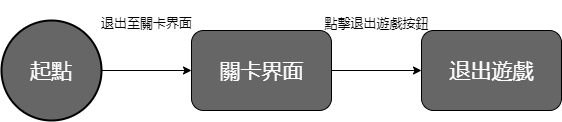

The diagram above was exported from draw.io. Its source (the exported page's mxGraphModel, read from the mxfile embedded in the PNG):
<mxGraphModel dx="1038" dy="641" grid="1" gridSize="10" guides="1" tooltips="1" connect="1" arrows="1" fold="1" page="1" pageScale="1" pageWidth="827" pageHeight="1169" math="0" shadow="0">
  <root>
    <mxCell id="0" />
    <mxCell id="1" parent="0" />
    <mxCell id="Z9hp5XImBbxT3DkiAkns-1" style="edgeStyle=orthogonalEdgeStyle;rounded=0;orthogonalLoop=1;jettySize=auto;html=1;exitX=1;exitY=0.5;exitDx=0;exitDy=0;exitPerimeter=0;entryX=0;entryY=0.5;entryDx=0;entryDy=0;fontSize=21;fontColor=#FFFFFF;" edge="1" parent="1" source="Z9hp5XImBbxT3DkiAkns-2" target="Z9hp5XImBbxT3DkiAkns-4">
      <mxGeometry relative="1" as="geometry" />
    </mxCell>
    <mxCell id="Z9hp5XImBbxT3DkiAkns-2" value="&lt;font style=&quot;font-size: 21px;&quot; color=&quot;#ffffff&quot;&gt;起點&lt;/font&gt;" style="strokeWidth=2;html=1;shape=mxgraph.flowchart.start_2;whiteSpace=wrap;fillColor=#666666;" vertex="1" parent="1">
      <mxGeometry x="134" y="120" width="100" height="100" as="geometry" />
    </mxCell>
    <mxCell id="Z9hp5XImBbxT3DkiAkns-3" style="edgeStyle=orthogonalEdgeStyle;rounded=0;orthogonalLoop=1;jettySize=auto;html=1;exitX=1;exitY=0.5;exitDx=0;exitDy=0;entryX=0;entryY=0.5;entryDx=0;entryDy=0;fontSize=21;fontColor=#FFFFFF;" edge="1" parent="1" source="Z9hp5XImBbxT3DkiAkns-4" target="Z9hp5XImBbxT3DkiAkns-6">
      <mxGeometry relative="1" as="geometry" />
    </mxCell>
    <mxCell id="Z9hp5XImBbxT3DkiAkns-4" value="關卡界面" style="html=1;dashed=0;whitespace=wrap;fontSize=21;fontColor=#FFFFFF;fillColor=#666666;gradientColor=none;rounded=1;" vertex="1" parent="1">
      <mxGeometry x="324" y="130" width="140" height="80" as="geometry" />
    </mxCell>
    <mxCell id="Z9hp5XImBbxT3DkiAkns-6" value="退出遊戲" style="html=1;dashed=0;whitespace=wrap;fontSize=21;fontColor=#FFFFFF;fillColor=#666666;gradientColor=none;rounded=1;" vertex="1" parent="1">
      <mxGeometry x="554" y="130" width="140" height="80" as="geometry" />
    </mxCell>
    <mxCell id="Z9hp5XImBbxT3DkiAkns-8" value="&lt;font style=&quot;font-size: 13px;&quot; color=&quot;#000000&quot;&gt;退出至關卡界面&lt;/font&gt;" style="text;html=1;align=center;verticalAlign=middle;resizable=0;points=[];autosize=1;strokeColor=none;fillColor=none;fontSize=21;fontColor=#FFFFFF;" vertex="1" parent="1">
      <mxGeometry x="224" y="100" width="110" height="40" as="geometry" />
    </mxCell>
    <mxCell id="Z9hp5XImBbxT3DkiAkns-9" value="&lt;font color=&quot;#000000&quot;&gt;&lt;span style=&quot;font-size: 13px;&quot;&gt;點擊退出遊戲按鈕&lt;/span&gt;&lt;/font&gt;" style="text;html=1;align=center;verticalAlign=middle;resizable=0;points=[];autosize=1;strokeColor=none;fillColor=none;fontSize=21;fontColor=#FFFFFF;" vertex="1" parent="1">
      <mxGeometry x="444" y="100" width="130" height="40" as="geometry" />
    </mxCell>
  </root>
</mxGraphModel>